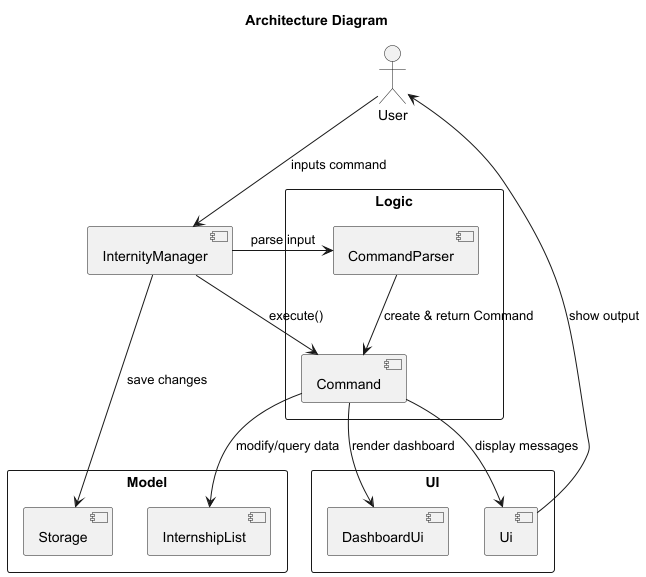

The diagram above was rendered by PlantUML. Its source (embedded in the PNG):
@startuml
title Architecture Diagram

actor User

rectangle "Logic" {
    [CommandParser]
    [Command]
}

rectangle "Model" {
    [InternshipList]
    [Storage]
}

rectangle "UI" {
    [Ui]
    [DashboardUi]
}

User --> [InternityManager] : inputs command
[InternityManager] --> [CommandParser] : parse input
[CommandParser] --> [Command] : create & return Command
[InternityManager] --> [Command] : execute()

[Command] --> [InternshipList] : modify/query data
[InternityManager] --> [Storage] : save changes
[Command] --> [Ui] : display messages
[Command] --> [DashboardUi] : render dashboard
[Ui] --> User : show output

@enduml